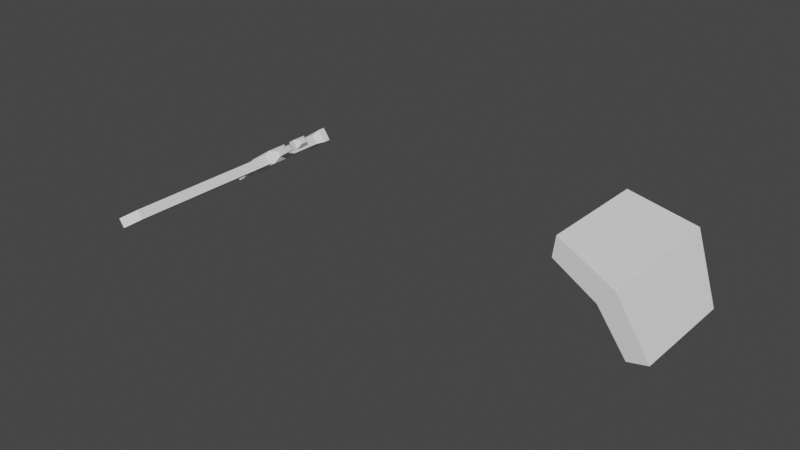 # Source: Sword_Shield.blend  (saved by Blender 3.4.6; exported with 4.5.12 LTS)
import bpy
from mathutils import Matrix  # noqa: F401  (used for matrix-valued properties, if any)

bpy.ops.wm.read_factory_settings(use_empty=True)
scene = bpy.context.scene
scene.name = 'Scene'

# ---- collections
col_collection = bpy.data.collections.new('Collection'); scene.collection.children.link(col_collection)

# ---- world
world_world = bpy.data.worlds.new('World'); scene.world = world_world
world_world.use_nodes = True; world_world.node_tree.nodes.clear()
_N = world_world.node_tree.nodes; _L = world_world.node_tree.links
n0 = _N.new('ShaderNodeOutputWorld'); n0.name = 'World Output'; n0.location = (300, 300)
n1 = _N.new('ShaderNodeBackground'); n1.name = 'Background'; n1.location = (10, 300)
n1.inputs[0].default_value = (0.05088, 0.05088, 0.05088, 1.0)
_L.new(n1.outputs[0], n0.inputs[0])
n0.is_active_output = True
world_world.color = (0.05088, 0.05088, 0.05088)
world_world.use_sun_shadow = False
world_world.sun_shadow_jitter_overblur = 0.0

# ---- meshes
me_cube_001 = bpy.data.meshes.new('Cube.001')
me_cube_001.from_pydata([(-0.7051, -2.603, -2.093), (-0.7051, -2.603, 3.693), (0.2912, -3.229, -2.093), (0.2912, -3.229, 3.693), (-0.1145, 0.0, -3.693), (-0.1145, 0.0, 3.693), (1.21, 0.0, -3.693), (1.21, 0.0, 3.693), (-0.7051, 2.603, -2.093), (-0.7051, 2.603, 3.693), (0.2912, 3.229, -2.093), (0.2912, 3.229, 3.693)], [], [(6, 7, 3, 2), (2, 3, 1, 0), (4, 6, 2, 0), (7, 5, 1, 3), (0, 1, 5, 4), (6, 10, 11, 7), (10, 8, 9, 11), (4, 8, 10, 6), (7, 11, 9, 5), (8, 4, 5, 9)])
_uv = me_cube_001.uv_layers.new(name='UVMap')
_uv.uv.foreach_set('vector', [0.375, 0.625, 0.625, 0.625, 0.625, 0.75, 0.375, 0.75, 0.375, 0.75, 0.625, 0.75, 0.625, 1.0, 0.375, 1.0, 0.125, 0.625, 0.375, 0.625, 0.375, 0.75, 0.125, 0.75, 0.625, 0.625, 0.875, 0.625, 0.875, 0.75, 0.625, 0.75, 0.375, 0.0, 0.625, 0.0, 0.625, 0.125, 0.375, 0.125, 0.375, 0.625, 0.375, 0.75, 0.625, 0.75, 0.625, 0.625, 0.375, 0.75, 0.375, 1.0, 0.625, 1.0, 0.625, 0.75, 0.125, 0.625, 0.125, 0.75, 0.375, 0.75, 0.375, 0.625, 0.625, 0.625, 0.625, 0.75, 0.875, 0.75, 0.875, 0.625, 0.375, 0.0, 0.375, 0.125, 0.625, 0.125, 0.625, 0.0])
me_cube_001.update()
me_cube_002 = bpy.data.meshes.new('Cube.002')
me_cube_002.from_pydata([(1.344, 0.3038, 0.1855), (1.344, 0.3038, -0.1855), (1.344, -0.2938, 0.1855), (1.344, -0.2938, -0.1855), (1.0, -0.7191, -0.4496), (1.0, -0.7191, 0.4496), (1.0, 0.7291, -0.4496), (1.0, 0.7291, 0.4496), (0.0, 0.7291, -0.4496), (0.0, 0.7291, 0.4496), (0.0, -0.7191, -0.4496), (0.0, -0.7191, 0.4496), (0.7578, -0.8312, -0.2788), (0.7578, -0.8312, 0.3382), (0.0, -0.8312, -0.2788), (0.0, -0.8312, 0.3382), (2.697, 0.3038, 0.1855), (2.697, 0.3038, -0.1855), (2.697, -0.2938, 0.1855), (2.697, -0.2938, -0.1855), (3.695, -0.2111, -0.1342), (3.695, -0.2111, 0.1342), (3.695, 0.2211, -0.1342), (3.695, 0.2211, 0.1342), (3.006, 0.5083, 0.3125), (3.006, 0.5083, -0.3125), (3.006, -0.4983, 0.3125), (3.006, -0.4983, -0.3125), (3.405, 0.5083, 0.3125), (3.405, 0.5083, -0.3125), (3.405, -0.4983, 0.3125), (3.405, -0.4983, -0.3125), (0.8704, 4.098, -0.4496), (0.8704, 4.098, 0.4496), (0.0, 4.098, -0.4496), (0.0, 4.098, 0.4496), (0.8796, 4.579, -0.4496), (0.8796, 4.579, 0.4496), (0.0, 4.541, -0.4496), (0.0, 4.541, 0.4496), (0.628, 0.9593, -0.3316), (0.628, 0.9593, 0.3316), (0.0, 0.9593, -0.3316), (0.0, 0.9593, 0.3316), (0.4984, 3.78, -0.3316), (0.4984, 3.78, 0.3316), (0.0, 3.78, -0.3316), (0.0, 3.78, 0.3316), (0.4693, 5.004, -0.1805), (0.4693, 5.004, 0.1805), (0.0, 5.004, -0.1805), (0.0, 5.004, 0.1805), (-1.344, 0.3038, 0.1855), (-1.344, 0.3038, -0.1855), (-1.344, -0.2938, 0.1855), (-1.344, -0.2938, -0.1855), (-1.0, -0.7191, -0.4496), (-1.0, -0.7191, 0.4496), (-1.0, 0.7291, -0.4496), (-1.0, 0.7291, 0.4496), (-0.7578, -0.8312, -0.2788), (-0.7578, -0.8312, 0.3382), (-2.697, 0.3038, 0.1855), (-2.697, 0.3038, -0.1855), (-2.697, -0.2938, 0.1855), (-2.697, -0.2938, -0.1855), (-3.695, -0.2111, -0.1342), (-3.695, -0.2111, 0.1342), (-3.695, 0.2211, -0.1342), (-3.695, 0.2211, 0.1342), (-3.006, 0.5083, 0.3125), (-3.006, 0.5083, -0.3125), (-3.006, -0.4983, 0.3125), (-3.006, -0.4983, -0.3125), (-3.405, 0.5083, 0.3125), (-3.405, 0.5083, -0.3125), (-3.405, -0.4983, 0.3125), (-3.405, -0.4983, -0.3125), (-0.8704, 4.098, -0.4496), (-0.8704, 4.098, 0.4496), (-0.8796, 4.579, -0.4496), (-0.8796, 4.579, 0.4496), (-0.628, 0.9593, -0.3316), (-0.628, 0.9593, 0.3316), (-0.4984, 3.78, -0.3316), (-0.4984, 3.78, 0.3316), (-0.4693, 5.004, -0.1805), (-0.4693, 5.004, 0.1805)], [], [(0, 2, 18, 16), (34, 32, 44, 46), (7, 5, 2, 0), (8, 6, 4, 10), (4, 5, 13, 12), (7, 9, 11, 5), (5, 11, 15, 13), (10, 4, 12, 14), (6, 7, 0, 1), (5, 4, 3, 2), (4, 6, 1, 3), (22, 23, 21, 20), (3, 1, 17, 19), (2, 3, 19, 18), (1, 0, 16, 17), (18, 19, 27, 26), (19, 17, 25, 27), (16, 18, 26, 24), (17, 16, 24, 25), (25, 24, 28, 29), (30, 31, 20, 21), (24, 26, 30, 28), (27, 25, 29, 31), (26, 27, 31, 30), (29, 28, 23, 22), (28, 30, 21, 23), (31, 29, 22, 20), (32, 34, 38, 36), (7, 6, 40, 41), (6, 8, 42, 40), (37, 36, 48, 49), (35, 33, 37, 39), (33, 32, 36, 37), (40, 42, 46, 44), (41, 40, 44, 45), (43, 41, 45, 47), (33, 35, 47, 45), (9, 7, 41, 43), (32, 33, 45, 44), (50, 51, 49, 48), (36, 38, 50, 48), (39, 37, 49, 51), (52, 62, 64, 54), (34, 46, 84, 78), (59, 52, 54, 57), (8, 10, 56, 58), (56, 60, 61, 57), (59, 57, 11, 9), (57, 61, 15, 11), (10, 14, 60, 56), (58, 53, 52, 59), (57, 54, 55, 56), (56, 55, 53, 58), (68, 66, 67, 69), (55, 65, 63, 53), (54, 64, 65, 55), (53, 63, 62, 52), (64, 72, 73, 65), (65, 73, 71, 63), (62, 70, 72, 64), (63, 71, 70, 62), (71, 75, 74, 70), (76, 67, 66, 77), (70, 74, 76, 72), (73, 77, 75, 71), (72, 76, 77, 73), (75, 68, 69, 74), (74, 69, 67, 76), (77, 66, 68, 75), (78, 80, 38, 34), (59, 83, 82, 58), (58, 82, 42, 8), (81, 87, 86, 80), (35, 39, 81, 79), (79, 81, 80, 78), (82, 84, 46, 42), (83, 85, 84, 82), (43, 47, 85, 83), (79, 85, 47, 35), (9, 43, 83, 59), (78, 84, 85, 79), (50, 86, 87, 51), (80, 86, 50, 38), (39, 51, 87, 81)])
_uv = me_cube_002.uv_layers.new(name='UVMap')
_uv.uv.foreach_set('vector', [0.625, 0.5, 0.625, 0.75, 0.625, 0.75, 0.625, 0.5, 0.25, 0.5, 0.375, 0.5, 0.375, 0.5, 0.25, 0.5, 0.625, 0.5, 0.625, 0.75, 0.625, 0.75, 0.625, 0.5, 0.25, 0.5, 0.375, 0.5, 0.375, 0.75, 0.25, 0.75, 0.375, 0.75, 0.625, 0.75, 0.625, 0.75, 0.375, 0.75, 0.625, 0.5, 0.75, 0.5, 0.75, 0.75, 0.625, 0.75, 0.625, 0.75, 0.75, 0.75, 0.75, 0.75, 0.625, 0.75, 0.25, 0.75, 0.375, 0.75, 0.375, 0.75, 0.25, 0.75, 0.375, 0.5, 0.625, 0.5, 0.625, 0.5, 0.375, 0.5, 0.625, 0.75, 0.375, 0.75, 0.375, 0.75, 0.625, 0.75, 0.375, 0.75, 0.375, 0.5, 0.375, 0.5, 0.375, 0.75, 0.375, 0.5, 0.625, 0.5, 0.625, 0.75, 0.375, 0.75, 0.375, 0.75, 0.375, 0.5, 0.375, 0.5, 0.375, 0.75, 0.625, 0.75, 0.375, 0.75, 0.375, 0.75, 0.625, 0.75, 0.375, 0.5, 0.625, 0.5, 0.625, 0.5, 0.375, 0.5, 0.625, 0.75, 0.375, 0.75, 0.375, 0.75, 0.625, 0.75, 0.375, 0.75, 0.375, 0.5, 0.375, 0.5, 0.375, 0.75, 0.625, 0.5, 0.625, 0.75, 0.625, 0.75, 0.625, 0.5, 0.375, 0.5, 0.625, 0.5, 0.625, 0.5, 0.375, 0.5, 0.375, 0.5, 0.625, 0.5, 0.625, 0.5, 0.375, 0.5, 0.625, 0.75, 0.375, 0.75, 0.375, 0.75, 0.625, 0.75, 0.625, 0.5, 0.625, 0.75, 0.625, 0.75, 0.625, 0.5, 0.375, 0.75, 0.375, 0.5, 0.375, 0.5, 0.375, 0.75, 0.625, 0.75, 0.375, 0.75, 0.375, 0.75, 0.625, 0.75, 0.375, 0.5, 0.625, 0.5, 0.625, 0.5, 0.375, 0.5, 0.625, 0.5, 0.625, 0.75, 0.625, 0.75, 0.625, 0.5, 0.375, 0.75, 0.375, 0.5, 0.375, 0.5, 0.375, 0.75, 0.375, 0.5, 0.25, 0.5, 0.25, 0.5, 0.375, 0.5, 0.625, 0.5, 0.375, 0.5, 0.375, 0.5, 0.625, 0.5, 0.375, 0.5, 0.25, 0.5, 0.25, 0.5, 0.375, 0.5, 0.625, 0.5, 0.375, 0.5, 0.375, 0.5, 0.625, 0.5, 0.75, 0.5, 0.625, 0.5, 0.625, 0.5, 0.75, 0.5, 0.625, 0.5, 0.375, 0.5, 0.375, 0.5, 0.625, 0.5, 0.375, 0.5, 0.25, 0.5, 0.25, 0.5, 0.375, 0.5, 0.625, 0.5, 0.375, 0.5, 0.375, 0.5, 0.625, 0.5, 0.75, 0.5, 0.625, 0.5, 0.625, 0.5, 0.75, 0.5, 0.625, 0.5, 0.75, 0.5, 0.75, 0.5, 0.625, 0.5, 0.75, 0.5, 0.625, 0.5, 0.625, 0.5, 0.75, 0.5, 0.375, 0.5, 0.625, 0.5, 0.625, 0.5, 0.375, 0.5, 0.375, 0.375, 0.625, 0.375, 0.625, 0.5, 0.375, 0.5, 0.375, 0.5, 0.25, 0.5, 0.25, 0.5, 0.375, 0.5, 0.75, 0.5, 0.625, 0.5, 0.625, 0.5, 0.75, 0.5, 0.625, 0.5, 0.625, 0.5, 0.625, 0.75, 0.625, 0.75, 0.25, 0.5, 0.25, 0.5, 0.375, 0.5, 0.375, 0.5, 0.625, 0.5, 0.625, 0.5, 0.625, 0.75, 0.625, 0.75, 0.25, 0.5, 0.25, 0.75, 0.375, 0.75, 0.375, 0.5, 0.375, 0.75, 0.375, 0.75, 0.625, 0.75, 0.625, 0.75, 0.625, 0.5, 0.625, 0.75, 0.75, 0.75, 0.75, 0.5, 0.625, 0.75, 0.625, 0.75, 0.75, 0.75, 0.75, 0.75, 0.25, 0.75, 0.25, 0.75, 0.375, 0.75, 0.375, 0.75, 0.375, 0.5, 0.375, 0.5, 0.625, 0.5, 0.625, 0.5, 0.625, 0.75, 0.625, 0.75, 0.375, 0.75, 0.375, 0.75, 0.375, 0.75, 0.375, 0.75, 0.375, 0.5, 0.375, 0.5, 0.375, 0.5, 0.375, 0.75, 0.625, 0.75, 0.625, 0.5, 0.375, 0.75, 0.375, 0.75, 0.375, 0.5, 0.375, 0.5, 0.625, 0.75, 0.625, 0.75, 0.375, 0.75, 0.375, 0.75, 0.375, 0.5, 0.375, 0.5, 0.625, 0.5, 0.625, 0.5, 0.625, 0.75, 0.625, 0.75, 0.375, 0.75, 0.375, 0.75, 0.375, 0.75, 0.375, 0.75, 0.375, 0.5, 0.375, 0.5, 0.625, 0.5, 0.625, 0.5, 0.625, 0.75, 0.625, 0.75, 0.375, 0.5, 0.375, 0.5, 0.625, 0.5, 0.625, 0.5, 0.375, 0.5, 0.375, 0.5, 0.625, 0.5, 0.625, 0.5, 0.625, 0.75, 0.625, 0.75, 0.375, 0.75, 0.375, 0.75, 0.625, 0.5, 0.625, 0.5, 0.625, 0.75, 0.625, 0.75, 0.375, 0.75, 0.375, 0.75, 0.375, 0.5, 0.375, 0.5, 0.625, 0.75, 0.625, 0.75, 0.375, 0.75, 0.375, 0.75, 0.375, 0.5, 0.375, 0.5, 0.625, 0.5, 0.625, 0.5, 0.625, 0.5, 0.625, 0.5, 0.625, 0.75, 0.625, 0.75, 0.375, 0.75, 0.375, 0.75, 0.375, 0.5, 0.375, 0.5, 0.375, 0.5, 0.375, 0.5, 0.25, 0.5, 0.25, 0.5, 0.625, 0.5, 0.625, 0.5, 0.375, 0.5, 0.375, 0.5, 0.375, 0.5, 0.375, 0.5, 0.25, 0.5, 0.25, 0.5, 0.625, 0.5, 0.625, 0.5, 0.375, 0.5, 0.375, 0.5, 0.75, 0.5, 0.75, 0.5, 0.625, 0.5, 0.625, 0.5, 0.625, 0.5, 0.625, 0.5, 0.375, 0.5, 0.375, 0.5, 0.375, 0.5, 0.375, 0.5, 0.25, 0.5, 0.25, 0.5, 0.625, 0.5, 0.625, 0.5, 0.375, 0.5, 0.375, 0.5, 0.75, 0.5, 0.75, 0.5, 0.625, 0.5, 0.625, 0.5, 0.625, 0.5, 0.625, 0.5, 0.75, 0.5, 0.75, 0.5, 0.75, 0.5, 0.75, 0.5, 0.625, 0.5, 0.625, 0.5, 0.375, 0.5, 0.375, 0.5, 0.625, 0.5, 0.625, 0.5, 0.375, 0.375, 0.375, 0.5, 0.625, 0.5, 0.625, 0.375, 0.375, 0.5, 0.375, 0.5, 0.25, 0.5, 0.25, 0.5, 0.75, 0.5, 0.75, 0.5, 0.625, 0.5, 0.625, 0.5])
me_cube_002.update()
me_cube_003 = bpy.data.meshes.new('Cube.003')
me_cube_003.from_pydata([(0.0, -12.09, 0.3382), (0.0, -12.09, -0.2788), (0.7578, -11.2, 0.3382), (0.7578, -11.2, -0.2788), (0.7578, -0.8312, -0.2788), (0.7578, -0.8312, 0.3382), (0.0, -0.8312, -0.2788), (0.0, -0.8312, 0.3382), (-0.7578, -11.2, 0.3382), (-0.7578, -11.2, -0.2788), (-0.7578, -0.8312, -0.2788), (-0.7578, -0.8312, 0.3382)], [], [(4, 5, 2, 3), (5, 7, 0, 2), (6, 4, 3, 1), (3, 2, 0, 1), (10, 9, 8, 11), (11, 8, 0, 7), (6, 1, 9, 10), (9, 1, 0, 8)])
_uv = me_cube_003.uv_layers.new(name='UVMap')
_uv.uv.foreach_set('vector', [0.375, 0.75, 0.625, 0.75, 0.625, 0.75, 0.375, 0.75, 0.625, 0.75, 0.75, 0.75, 0.75, 0.75, 0.625, 0.75, 0.25, 0.75, 0.375, 0.75, 0.375, 0.75, 0.25, 0.75, 0.375, 0.75, 0.625, 0.75, 0.625, 0.875, 0.375, 0.875, 0.375, 0.75, 0.375, 0.75, 0.625, 0.75, 0.625, 0.75, 0.625, 0.75, 0.625, 0.75, 0.75, 0.75, 0.75, 0.75, 0.25, 0.75, 0.25, 0.75, 0.375, 0.75, 0.375, 0.75, 0.375, 0.75, 0.375, 0.875, 0.625, 0.875, 0.625, 0.75])
me_cube_003.update()

# ---- objects
ob_shield = bpy.data.objects.new('Shield', me_cube_001)
ob_sword = bpy.data.objects.new('Sword', me_cube_002)
ob_blade = bpy.data.objects.new('Blade', me_cube_003)

# ---- transforms, parenting, visibility, modifiers, constraints
ob_shield.location = (0.7165, 0.09524, 1.299)
ob_shield.rotation_euler = (1.571, -0.8274, -1.462e-07)
ob_shield.scale = (0.05922, 0.06605, 0.06605)
_c = ob_shield.constraints.new('CHILD_OF'); _c.name = 'Child Of'
_c.subtarget = 'hand_ik.L'
_c.set_inverse_pending = False
_c.inverse_matrix = ((-0.5641, 0.2208, -0.7956, 1.4), (0.7984, -0.0998, -0.5938, 0.254), (-0.2105, -0.9702, -0.12, 0.3432), (0.0, -0.0, 0.0, 1.0))
ob_sword.location = (-0.695, -1.715e-07, 1.276)
ob_sword.rotation_euler = (-2.967e-07, 2.546, -9.109e-08)
ob_sword.scale = (0.05356, 0.05356, 0.05356)
_c = ob_sword.constraints.new('CHILD_OF'); _c.name = 'Child Of'
_c.subtarget = 'hand_ik.R'
_c.set_inverse_pending = False
_c.inverse_matrix = ((-0.5641, -0.2208, 0.7956, -1.4), (-0.7984, -0.0998, -0.5938, 0.254), (0.2105, -0.9702, -0.12, 0.3432), (0.0, 0.0, 0.0, 1.0))
ob_blade.parent = ob_sword
ob_blade.matrix_parent_inverse = Matrix(((6.066, -0.0, 0.0, -0.0), (-0.0, 6.066, -0.0, 0.0), (0.0, -0.0, 6.066, -0.0), (-0.0, 0.0, -0.0, 1.0)))
ob_blade.location = (0.0, 0.0, 0.0)
ob_blade.scale = (0.1649, 0.1649, 0.1649)

# ---- collection membership
col_collection.objects.link(ob_shield)
col_collection.objects.link(ob_sword)
col_collection.objects.link(ob_blade)

# ---- scene / render settings (as saved in the file)
scene.frame_start = 1; scene.frame_end = 20; scene.frame_set(1)
scene.render.engine = 'BLENDER_EEVEE_NEXT'
scene.render.fps = 30
scene.cycles.sampling_pattern = 'TABULATED_SOBOL'
scene.cycles.use_light_tree = False
scene.view_settings.view_transform = 'Filmic'
bpy.context.view_layer.update()

# ---- added for rendering (the .blend has no active camera and no usable light): camera, sun
cam_auto = bpy.data.cameras.new('AutoCamera')
cam_auto.lens = 50.0
cam_auto.sensor_width = 36.0
cam_auto.clip_end = 1000.0
ob_auto_camera = bpy.data.objects.new('AutoCamera', cam_auto)
scene.collection.objects.link(ob_auto_camera)
ob_auto_camera.location = (1.95051, -2.46486, 2.85062)
ob_auto_camera.rotation_euler = (1.09748, -7.21219e-08, 0.694738)
scene.camera = ob_auto_camera
light_auto_sun = bpy.data.lights.new('AutoSun', 'SUN')
light_auto_sun.energy = 3.0
light_auto_sun.angle = 0.0523599
ob_auto_sun = bpy.data.objects.new('AutoSun', light_auto_sun)
scene.collection.objects.link(ob_auto_sun)
ob_auto_sun.rotation_euler = (0.872665, 0.174533, 0.523599)
bpy.context.view_layer.update()

